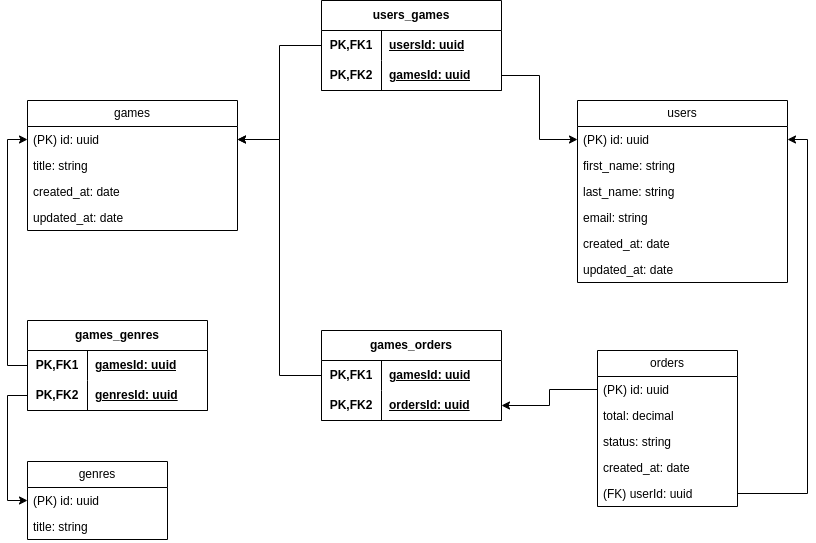

The diagram above was exported from draw.io. Its source (the exported page's mxGraphModel, read from the mxfile embedded in the PNG):
<mxGraphModel dx="1434" dy="798" grid="1" gridSize="10" guides="1" tooltips="1" connect="1" arrows="1" fold="1" page="1" pageScale="1" pageWidth="827" pageHeight="1169" math="0" shadow="0">
  <root>
    <mxCell id="0" />
    <mxCell id="1" parent="0" />
    <mxCell id="Ibs5RBpFEqH5o7SXmeHA-27" value="" style="shape=tableRow;horizontal=0;startSize=0;swimlaneHead=0;swimlaneBody=0;fillColor=none;collapsible=0;dropTarget=0;points=[[0,0.5],[1,0.5]];portConstraint=eastwest;top=0;left=0;right=0;bottom=0;" vertex="1" parent="1">
      <mxGeometry x="320" y="370" width="180" height="30" as="geometry" />
    </mxCell>
    <mxCell id="Ibs5RBpFEqH5o7SXmeHA-28" value="" style="shape=partialRectangle;connectable=0;fillColor=none;top=0;left=0;bottom=0;right=0;editable=1;overflow=hidden;whiteSpace=wrap;html=1;" vertex="1" parent="Ibs5RBpFEqH5o7SXmeHA-27">
      <mxGeometry width="30" height="30" as="geometry">
        <mxRectangle width="30" height="30" as="alternateBounds" />
      </mxGeometry>
    </mxCell>
    <mxCell id="Ibs5RBpFEqH5o7SXmeHA-58" value="users" style="swimlane;fontStyle=0;childLayout=stackLayout;horizontal=1;startSize=26;fillColor=none;horizontalStack=0;resizeParent=1;resizeParentMax=0;resizeLast=0;collapsible=1;marginBottom=0;whiteSpace=wrap;html=1;" vertex="1" parent="1">
      <mxGeometry x="580" y="120" width="210" height="182" as="geometry" />
    </mxCell>
    <mxCell id="Ibs5RBpFEqH5o7SXmeHA-59" value="(PK) id: uuid" style="text;strokeColor=none;fillColor=none;align=left;verticalAlign=top;spacingLeft=4;spacingRight=4;overflow=hidden;rotatable=0;points=[[0,0.5],[1,0.5]];portConstraint=eastwest;whiteSpace=wrap;html=1;" vertex="1" parent="Ibs5RBpFEqH5o7SXmeHA-58">
      <mxGeometry y="26" width="210" height="26" as="geometry" />
    </mxCell>
    <mxCell id="Ibs5RBpFEqH5o7SXmeHA-60" value="first_name: string" style="text;strokeColor=none;fillColor=none;align=left;verticalAlign=top;spacingLeft=4;spacingRight=4;overflow=hidden;rotatable=0;points=[[0,0.5],[1,0.5]];portConstraint=eastwest;whiteSpace=wrap;html=1;" vertex="1" parent="Ibs5RBpFEqH5o7SXmeHA-58">
      <mxGeometry y="52" width="210" height="26" as="geometry" />
    </mxCell>
    <mxCell id="Ibs5RBpFEqH5o7SXmeHA-61" value="last_name: string" style="text;strokeColor=none;fillColor=none;align=left;verticalAlign=top;spacingLeft=4;spacingRight=4;overflow=hidden;rotatable=0;points=[[0,0.5],[1,0.5]];portConstraint=eastwest;whiteSpace=wrap;html=1;" vertex="1" parent="Ibs5RBpFEqH5o7SXmeHA-58">
      <mxGeometry y="78" width="210" height="26" as="geometry" />
    </mxCell>
    <mxCell id="Ibs5RBpFEqH5o7SXmeHA-66" value="email: string" style="text;strokeColor=none;fillColor=none;align=left;verticalAlign=top;spacingLeft=4;spacingRight=4;overflow=hidden;rotatable=0;points=[[0,0.5],[1,0.5]];portConstraint=eastwest;whiteSpace=wrap;html=1;" vertex="1" parent="Ibs5RBpFEqH5o7SXmeHA-58">
      <mxGeometry y="104" width="210" height="26" as="geometry" />
    </mxCell>
    <mxCell id="Ibs5RBpFEqH5o7SXmeHA-67" value="created_at: date" style="text;strokeColor=none;fillColor=none;align=left;verticalAlign=top;spacingLeft=4;spacingRight=4;overflow=hidden;rotatable=0;points=[[0,0.5],[1,0.5]];portConstraint=eastwest;whiteSpace=wrap;html=1;" vertex="1" parent="Ibs5RBpFEqH5o7SXmeHA-58">
      <mxGeometry y="130" width="210" height="26" as="geometry" />
    </mxCell>
    <mxCell id="Ibs5RBpFEqH5o7SXmeHA-69" value="updated_at: date" style="text;strokeColor=none;fillColor=none;align=left;verticalAlign=top;spacingLeft=4;spacingRight=4;overflow=hidden;rotatable=0;points=[[0,0.5],[1,0.5]];portConstraint=eastwest;whiteSpace=wrap;html=1;" vertex="1" parent="Ibs5RBpFEqH5o7SXmeHA-58">
      <mxGeometry y="156" width="210" height="26" as="geometry" />
    </mxCell>
    <mxCell id="Ibs5RBpFEqH5o7SXmeHA-62" value="games" style="swimlane;fontStyle=0;childLayout=stackLayout;horizontal=1;startSize=26;fillColor=none;horizontalStack=0;resizeParent=1;resizeParentMax=0;resizeLast=0;collapsible=1;marginBottom=0;whiteSpace=wrap;html=1;" vertex="1" parent="1">
      <mxGeometry x="30" y="120" width="210" height="130" as="geometry" />
    </mxCell>
    <mxCell id="Ibs5RBpFEqH5o7SXmeHA-63" value="(PK) id: uuid" style="text;strokeColor=none;fillColor=none;align=left;verticalAlign=top;spacingLeft=4;spacingRight=4;overflow=hidden;rotatable=0;points=[[0,0.5],[1,0.5]];portConstraint=eastwest;whiteSpace=wrap;html=1;" vertex="1" parent="Ibs5RBpFEqH5o7SXmeHA-62">
      <mxGeometry y="26" width="210" height="26" as="geometry" />
    </mxCell>
    <mxCell id="Ibs5RBpFEqH5o7SXmeHA-64" value="title: string" style="text;strokeColor=none;fillColor=none;align=left;verticalAlign=top;spacingLeft=4;spacingRight=4;overflow=hidden;rotatable=0;points=[[0,0.5],[1,0.5]];portConstraint=eastwest;whiteSpace=wrap;html=1;" vertex="1" parent="Ibs5RBpFEqH5o7SXmeHA-62">
      <mxGeometry y="52" width="210" height="26" as="geometry" />
    </mxCell>
    <mxCell id="Ibs5RBpFEqH5o7SXmeHA-68" value="created_at: date" style="text;strokeColor=none;fillColor=none;align=left;verticalAlign=top;spacingLeft=4;spacingRight=4;overflow=hidden;rotatable=0;points=[[0,0.5],[1,0.5]];portConstraint=eastwest;whiteSpace=wrap;html=1;" vertex="1" parent="Ibs5RBpFEqH5o7SXmeHA-62">
      <mxGeometry y="78" width="210" height="26" as="geometry" />
    </mxCell>
    <mxCell id="Ibs5RBpFEqH5o7SXmeHA-65" value="updated_at: date" style="text;strokeColor=none;fillColor=none;align=left;verticalAlign=top;spacingLeft=4;spacingRight=4;overflow=hidden;rotatable=0;points=[[0,0.5],[1,0.5]];portConstraint=eastwest;whiteSpace=wrap;html=1;" vertex="1" parent="Ibs5RBpFEqH5o7SXmeHA-62">
      <mxGeometry y="104" width="210" height="26" as="geometry" />
    </mxCell>
    <mxCell id="Ibs5RBpFEqH5o7SXmeHA-70" value="users_games" style="shape=table;startSize=30;container=1;collapsible=1;childLayout=tableLayout;fixedRows=1;rowLines=0;fontStyle=1;align=center;resizeLast=1;html=1;whiteSpace=wrap;" vertex="1" parent="1">
      <mxGeometry x="324" y="20" width="180" height="90" as="geometry" />
    </mxCell>
    <mxCell id="Ibs5RBpFEqH5o7SXmeHA-71" value="" style="shape=tableRow;horizontal=0;startSize=0;swimlaneHead=0;swimlaneBody=0;fillColor=none;collapsible=0;dropTarget=0;points=[[0,0.5],[1,0.5]];portConstraint=eastwest;top=0;left=0;right=0;bottom=0;html=1;" vertex="1" parent="Ibs5RBpFEqH5o7SXmeHA-70">
      <mxGeometry y="30" width="180" height="30" as="geometry" />
    </mxCell>
    <mxCell id="Ibs5RBpFEqH5o7SXmeHA-72" value="PK,FK1" style="shape=partialRectangle;connectable=0;fillColor=none;top=0;left=0;bottom=0;right=0;fontStyle=1;overflow=hidden;html=1;whiteSpace=wrap;" vertex="1" parent="Ibs5RBpFEqH5o7SXmeHA-71">
      <mxGeometry width="60" height="30" as="geometry">
        <mxRectangle width="60" height="30" as="alternateBounds" />
      </mxGeometry>
    </mxCell>
    <mxCell id="Ibs5RBpFEqH5o7SXmeHA-73" value="usersId: uuid" style="shape=partialRectangle;connectable=0;fillColor=none;top=0;left=0;bottom=0;right=0;align=left;spacingLeft=6;fontStyle=5;overflow=hidden;html=1;whiteSpace=wrap;" vertex="1" parent="Ibs5RBpFEqH5o7SXmeHA-71">
      <mxGeometry x="60" width="120" height="30" as="geometry">
        <mxRectangle width="120" height="30" as="alternateBounds" />
      </mxGeometry>
    </mxCell>
    <mxCell id="Ibs5RBpFEqH5o7SXmeHA-74" value="" style="shape=tableRow;horizontal=0;startSize=0;swimlaneHead=0;swimlaneBody=0;fillColor=none;collapsible=0;dropTarget=0;points=[[0,0.5],[1,0.5]];portConstraint=eastwest;top=0;left=0;right=0;bottom=1;html=1;" vertex="1" parent="Ibs5RBpFEqH5o7SXmeHA-70">
      <mxGeometry y="60" width="180" height="30" as="geometry" />
    </mxCell>
    <mxCell id="Ibs5RBpFEqH5o7SXmeHA-75" value="PK,FK2" style="shape=partialRectangle;connectable=0;fillColor=none;top=0;left=0;bottom=0;right=0;fontStyle=1;overflow=hidden;html=1;whiteSpace=wrap;" vertex="1" parent="Ibs5RBpFEqH5o7SXmeHA-74">
      <mxGeometry width="60" height="30" as="geometry">
        <mxRectangle width="60" height="30" as="alternateBounds" />
      </mxGeometry>
    </mxCell>
    <mxCell id="Ibs5RBpFEqH5o7SXmeHA-76" value="gamesId: uuid" style="shape=partialRectangle;connectable=0;fillColor=none;top=0;left=0;bottom=0;right=0;align=left;spacingLeft=6;fontStyle=5;overflow=hidden;html=1;whiteSpace=wrap;" vertex="1" parent="Ibs5RBpFEqH5o7SXmeHA-74">
      <mxGeometry x="60" width="120" height="30" as="geometry">
        <mxRectangle width="120" height="30" as="alternateBounds" />
      </mxGeometry>
    </mxCell>
    <mxCell id="Ibs5RBpFEqH5o7SXmeHA-84" style="edgeStyle=orthogonalEdgeStyle;rounded=0;orthogonalLoop=1;jettySize=auto;html=1;exitX=0;exitY=0.5;exitDx=0;exitDy=0;" edge="1" parent="1" source="Ibs5RBpFEqH5o7SXmeHA-71" target="Ibs5RBpFEqH5o7SXmeHA-63">
      <mxGeometry relative="1" as="geometry" />
    </mxCell>
    <mxCell id="Ibs5RBpFEqH5o7SXmeHA-85" style="edgeStyle=orthogonalEdgeStyle;rounded=0;orthogonalLoop=1;jettySize=auto;html=1;exitX=1;exitY=0.5;exitDx=0;exitDy=0;entryX=0;entryY=0.5;entryDx=0;entryDy=0;" edge="1" parent="1" source="Ibs5RBpFEqH5o7SXmeHA-74" target="Ibs5RBpFEqH5o7SXmeHA-59">
      <mxGeometry relative="1" as="geometry" />
    </mxCell>
    <mxCell id="Ibs5RBpFEqH5o7SXmeHA-90" value="genres" style="swimlane;fontStyle=0;childLayout=stackLayout;horizontal=1;startSize=26;fillColor=none;horizontalStack=0;resizeParent=1;resizeParentMax=0;resizeLast=0;collapsible=1;marginBottom=0;whiteSpace=wrap;html=1;" vertex="1" parent="1">
      <mxGeometry x="30" y="481" width="140" height="78" as="geometry" />
    </mxCell>
    <mxCell id="Ibs5RBpFEqH5o7SXmeHA-91" value="(PK) id: uuid" style="text;strokeColor=none;fillColor=none;align=left;verticalAlign=top;spacingLeft=4;spacingRight=4;overflow=hidden;rotatable=0;points=[[0,0.5],[1,0.5]];portConstraint=eastwest;whiteSpace=wrap;html=1;" vertex="1" parent="Ibs5RBpFEqH5o7SXmeHA-90">
      <mxGeometry y="26" width="140" height="26" as="geometry" />
    </mxCell>
    <mxCell id="Ibs5RBpFEqH5o7SXmeHA-92" value="title: string" style="text;strokeColor=none;fillColor=none;align=left;verticalAlign=top;spacingLeft=4;spacingRight=4;overflow=hidden;rotatable=0;points=[[0,0.5],[1,0.5]];portConstraint=eastwest;whiteSpace=wrap;html=1;" vertex="1" parent="Ibs5RBpFEqH5o7SXmeHA-90">
      <mxGeometry y="52" width="140" height="26" as="geometry" />
    </mxCell>
    <mxCell id="Ibs5RBpFEqH5o7SXmeHA-94" value="orders" style="swimlane;fontStyle=0;childLayout=stackLayout;horizontal=1;startSize=26;fillColor=none;horizontalStack=0;resizeParent=1;resizeParentMax=0;resizeLast=0;collapsible=1;marginBottom=0;whiteSpace=wrap;html=1;" vertex="1" parent="1">
      <mxGeometry x="600" y="370" width="140" height="156" as="geometry" />
    </mxCell>
    <mxCell id="Ibs5RBpFEqH5o7SXmeHA-95" value="(PK) id: uuid" style="text;strokeColor=none;fillColor=none;align=left;verticalAlign=top;spacingLeft=4;spacingRight=4;overflow=hidden;rotatable=0;points=[[0,0.5],[1,0.5]];portConstraint=eastwest;whiteSpace=wrap;html=1;" vertex="1" parent="Ibs5RBpFEqH5o7SXmeHA-94">
      <mxGeometry y="26" width="140" height="26" as="geometry" />
    </mxCell>
    <mxCell id="Ibs5RBpFEqH5o7SXmeHA-96" value="total: decimal" style="text;strokeColor=none;fillColor=none;align=left;verticalAlign=top;spacingLeft=4;spacingRight=4;overflow=hidden;rotatable=0;points=[[0,0.5],[1,0.5]];portConstraint=eastwest;whiteSpace=wrap;html=1;" vertex="1" parent="Ibs5RBpFEqH5o7SXmeHA-94">
      <mxGeometry y="52" width="140" height="26" as="geometry" />
    </mxCell>
    <mxCell id="Ibs5RBpFEqH5o7SXmeHA-97" value="status: string" style="text;strokeColor=none;fillColor=none;align=left;verticalAlign=top;spacingLeft=4;spacingRight=4;overflow=hidden;rotatable=0;points=[[0,0.5],[1,0.5]];portConstraint=eastwest;whiteSpace=wrap;html=1;" vertex="1" parent="Ibs5RBpFEqH5o7SXmeHA-94">
      <mxGeometry y="78" width="140" height="26" as="geometry" />
    </mxCell>
    <mxCell id="Ibs5RBpFEqH5o7SXmeHA-109" value="created_at: date" style="text;strokeColor=none;fillColor=none;align=left;verticalAlign=top;spacingLeft=4;spacingRight=4;overflow=hidden;rotatable=0;points=[[0,0.5],[1,0.5]];portConstraint=eastwest;whiteSpace=wrap;html=1;" vertex="1" parent="Ibs5RBpFEqH5o7SXmeHA-94">
      <mxGeometry y="104" width="140" height="26" as="geometry" />
    </mxCell>
    <mxCell id="Ibs5RBpFEqH5o7SXmeHA-110" value="(FK) userId: uuid" style="text;strokeColor=none;fillColor=none;align=left;verticalAlign=top;spacingLeft=4;spacingRight=4;overflow=hidden;rotatable=0;points=[[0,0.5],[1,0.5]];portConstraint=eastwest;whiteSpace=wrap;html=1;" vertex="1" parent="Ibs5RBpFEqH5o7SXmeHA-94">
      <mxGeometry y="130" width="140" height="26" as="geometry" />
    </mxCell>
    <mxCell id="Ibs5RBpFEqH5o7SXmeHA-98" value="games_genres" style="shape=table;startSize=30;container=1;collapsible=1;childLayout=tableLayout;fixedRows=1;rowLines=0;fontStyle=1;align=center;resizeLast=1;html=1;whiteSpace=wrap;" vertex="1" parent="1">
      <mxGeometry x="30" y="340" width="180" height="90" as="geometry" />
    </mxCell>
    <mxCell id="Ibs5RBpFEqH5o7SXmeHA-99" value="" style="shape=tableRow;horizontal=0;startSize=0;swimlaneHead=0;swimlaneBody=0;fillColor=none;collapsible=0;dropTarget=0;points=[[0,0.5],[1,0.5]];portConstraint=eastwest;top=0;left=0;right=0;bottom=0;html=1;" vertex="1" parent="Ibs5RBpFEqH5o7SXmeHA-98">
      <mxGeometry y="30" width="180" height="30" as="geometry" />
    </mxCell>
    <mxCell id="Ibs5RBpFEqH5o7SXmeHA-100" value="PK,FK1" style="shape=partialRectangle;connectable=0;fillColor=none;top=0;left=0;bottom=0;right=0;fontStyle=1;overflow=hidden;html=1;whiteSpace=wrap;" vertex="1" parent="Ibs5RBpFEqH5o7SXmeHA-99">
      <mxGeometry width="60" height="30" as="geometry">
        <mxRectangle width="60" height="30" as="alternateBounds" />
      </mxGeometry>
    </mxCell>
    <mxCell id="Ibs5RBpFEqH5o7SXmeHA-101" value="gamesId: uuid" style="shape=partialRectangle;connectable=0;fillColor=none;top=0;left=0;bottom=0;right=0;align=left;spacingLeft=6;fontStyle=5;overflow=hidden;html=1;whiteSpace=wrap;" vertex="1" parent="Ibs5RBpFEqH5o7SXmeHA-99">
      <mxGeometry x="60" width="120" height="30" as="geometry">
        <mxRectangle width="120" height="30" as="alternateBounds" />
      </mxGeometry>
    </mxCell>
    <mxCell id="Ibs5RBpFEqH5o7SXmeHA-102" value="" style="shape=tableRow;horizontal=0;startSize=0;swimlaneHead=0;swimlaneBody=0;fillColor=none;collapsible=0;dropTarget=0;points=[[0,0.5],[1,0.5]];portConstraint=eastwest;top=0;left=0;right=0;bottom=1;html=1;" vertex="1" parent="Ibs5RBpFEqH5o7SXmeHA-98">
      <mxGeometry y="60" width="180" height="30" as="geometry" />
    </mxCell>
    <mxCell id="Ibs5RBpFEqH5o7SXmeHA-103" value="PK,FK2" style="shape=partialRectangle;connectable=0;fillColor=none;top=0;left=0;bottom=0;right=0;fontStyle=1;overflow=hidden;html=1;whiteSpace=wrap;" vertex="1" parent="Ibs5RBpFEqH5o7SXmeHA-102">
      <mxGeometry width="60" height="30" as="geometry">
        <mxRectangle width="60" height="30" as="alternateBounds" />
      </mxGeometry>
    </mxCell>
    <mxCell id="Ibs5RBpFEqH5o7SXmeHA-104" value="genresId: uuid" style="shape=partialRectangle;connectable=0;fillColor=none;top=0;left=0;bottom=0;right=0;align=left;spacingLeft=6;fontStyle=5;overflow=hidden;html=1;whiteSpace=wrap;" vertex="1" parent="Ibs5RBpFEqH5o7SXmeHA-102">
      <mxGeometry x="60" width="120" height="30" as="geometry">
        <mxRectangle width="120" height="30" as="alternateBounds" />
      </mxGeometry>
    </mxCell>
    <mxCell id="Ibs5RBpFEqH5o7SXmeHA-106" style="edgeStyle=orthogonalEdgeStyle;rounded=0;orthogonalLoop=1;jettySize=auto;html=1;exitX=0;exitY=0.5;exitDx=0;exitDy=0;entryX=0;entryY=0.5;entryDx=0;entryDy=0;" edge="1" parent="1" source="Ibs5RBpFEqH5o7SXmeHA-99" target="Ibs5RBpFEqH5o7SXmeHA-63">
      <mxGeometry relative="1" as="geometry" />
    </mxCell>
    <mxCell id="Ibs5RBpFEqH5o7SXmeHA-108" style="edgeStyle=orthogonalEdgeStyle;rounded=0;orthogonalLoop=1;jettySize=auto;html=1;exitX=0;exitY=0.5;exitDx=0;exitDy=0;entryX=0;entryY=0.5;entryDx=0;entryDy=0;" edge="1" parent="1" source="Ibs5RBpFEqH5o7SXmeHA-102" target="Ibs5RBpFEqH5o7SXmeHA-91">
      <mxGeometry relative="1" as="geometry" />
    </mxCell>
    <mxCell id="Ibs5RBpFEqH5o7SXmeHA-111" style="edgeStyle=orthogonalEdgeStyle;rounded=0;orthogonalLoop=1;jettySize=auto;html=1;exitX=1;exitY=0.5;exitDx=0;exitDy=0;entryX=1;entryY=0.5;entryDx=0;entryDy=0;" edge="1" parent="1" source="Ibs5RBpFEqH5o7SXmeHA-110" target="Ibs5RBpFEqH5o7SXmeHA-59">
      <mxGeometry relative="1" as="geometry" />
    </mxCell>
    <mxCell id="Ibs5RBpFEqH5o7SXmeHA-112" value="games_orders" style="shape=table;startSize=30;container=1;collapsible=1;childLayout=tableLayout;fixedRows=1;rowLines=0;fontStyle=1;align=center;resizeLast=1;html=1;whiteSpace=wrap;" vertex="1" parent="1">
      <mxGeometry x="324" y="350" width="180" height="90" as="geometry" />
    </mxCell>
    <mxCell id="Ibs5RBpFEqH5o7SXmeHA-113" value="" style="shape=tableRow;horizontal=0;startSize=0;swimlaneHead=0;swimlaneBody=0;fillColor=none;collapsible=0;dropTarget=0;points=[[0,0.5],[1,0.5]];portConstraint=eastwest;top=0;left=0;right=0;bottom=0;html=1;" vertex="1" parent="Ibs5RBpFEqH5o7SXmeHA-112">
      <mxGeometry y="30" width="180" height="30" as="geometry" />
    </mxCell>
    <mxCell id="Ibs5RBpFEqH5o7SXmeHA-114" value="PK,FK1" style="shape=partialRectangle;connectable=0;fillColor=none;top=0;left=0;bottom=0;right=0;fontStyle=1;overflow=hidden;html=1;whiteSpace=wrap;" vertex="1" parent="Ibs5RBpFEqH5o7SXmeHA-113">
      <mxGeometry width="60" height="30" as="geometry">
        <mxRectangle width="60" height="30" as="alternateBounds" />
      </mxGeometry>
    </mxCell>
    <mxCell id="Ibs5RBpFEqH5o7SXmeHA-115" value="gamesId: uuid" style="shape=partialRectangle;connectable=0;fillColor=none;top=0;left=0;bottom=0;right=0;align=left;spacingLeft=6;fontStyle=5;overflow=hidden;html=1;whiteSpace=wrap;" vertex="1" parent="Ibs5RBpFEqH5o7SXmeHA-113">
      <mxGeometry x="60" width="120" height="30" as="geometry">
        <mxRectangle width="120" height="30" as="alternateBounds" />
      </mxGeometry>
    </mxCell>
    <mxCell id="Ibs5RBpFEqH5o7SXmeHA-116" value="" style="shape=tableRow;horizontal=0;startSize=0;swimlaneHead=0;swimlaneBody=0;fillColor=none;collapsible=0;dropTarget=0;points=[[0,0.5],[1,0.5]];portConstraint=eastwest;top=0;left=0;right=0;bottom=1;html=1;" vertex="1" parent="Ibs5RBpFEqH5o7SXmeHA-112">
      <mxGeometry y="60" width="180" height="30" as="geometry" />
    </mxCell>
    <mxCell id="Ibs5RBpFEqH5o7SXmeHA-117" value="PK,FK2" style="shape=partialRectangle;connectable=0;fillColor=none;top=0;left=0;bottom=0;right=0;fontStyle=1;overflow=hidden;html=1;whiteSpace=wrap;" vertex="1" parent="Ibs5RBpFEqH5o7SXmeHA-116">
      <mxGeometry width="60" height="30" as="geometry">
        <mxRectangle width="60" height="30" as="alternateBounds" />
      </mxGeometry>
    </mxCell>
    <mxCell id="Ibs5RBpFEqH5o7SXmeHA-118" value="ordersId: uuid" style="shape=partialRectangle;connectable=0;fillColor=none;top=0;left=0;bottom=0;right=0;align=left;spacingLeft=6;fontStyle=5;overflow=hidden;html=1;whiteSpace=wrap;" vertex="1" parent="Ibs5RBpFEqH5o7SXmeHA-116">
      <mxGeometry x="60" width="120" height="30" as="geometry">
        <mxRectangle width="120" height="30" as="alternateBounds" />
      </mxGeometry>
    </mxCell>
    <mxCell id="Ibs5RBpFEqH5o7SXmeHA-119" style="edgeStyle=orthogonalEdgeStyle;rounded=0;orthogonalLoop=1;jettySize=auto;html=1;exitX=0;exitY=0.5;exitDx=0;exitDy=0;entryX=1;entryY=0.5;entryDx=0;entryDy=0;" edge="1" parent="1" source="Ibs5RBpFEqH5o7SXmeHA-95" target="Ibs5RBpFEqH5o7SXmeHA-116">
      <mxGeometry relative="1" as="geometry" />
    </mxCell>
    <mxCell id="Ibs5RBpFEqH5o7SXmeHA-120" style="edgeStyle=orthogonalEdgeStyle;rounded=0;orthogonalLoop=1;jettySize=auto;html=1;exitX=0;exitY=0.5;exitDx=0;exitDy=0;entryX=1;entryY=0.5;entryDx=0;entryDy=0;" edge="1" parent="1" source="Ibs5RBpFEqH5o7SXmeHA-113" target="Ibs5RBpFEqH5o7SXmeHA-63">
      <mxGeometry relative="1" as="geometry" />
    </mxCell>
  </root>
</mxGraphModel>